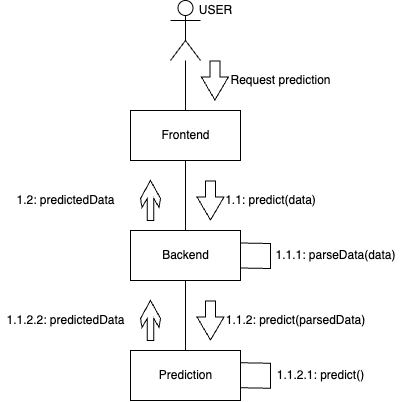

The diagram above was exported from draw.io. Its source (the exported page's mxGraphModel, read from the mxfile embedded in the PNG):
<mxGraphModel dx="556" dy="327" grid="1" gridSize="10" guides="1" tooltips="1" connect="1" arrows="1" fold="1" page="1" pageScale="1" pageWidth="850" pageHeight="1100" math="0" shadow="0">
  <root>
    <mxCell id="0" />
    <mxCell id="1" parent="0" />
    <mxCell id="osKi7jg6j4we8V1gf3xG-1" value="Frontend" style="html=1;" vertex="1" parent="1">
      <mxGeometry x="130" y="120" width="110" height="50" as="geometry" />
    </mxCell>
    <mxCell id="osKi7jg6j4we8V1gf3xG-2" value="Backend" style="html=1;" vertex="1" parent="1">
      <mxGeometry x="130" y="240" width="110" height="50" as="geometry" />
    </mxCell>
    <mxCell id="osKi7jg6j4we8V1gf3xG-6" value="Prediction" style="html=1;" vertex="1" parent="1">
      <mxGeometry x="130" y="360" width="110" height="50" as="geometry" />
    </mxCell>
    <mxCell id="osKi7jg6j4we8V1gf3xG-11" value="" style="endArrow=none;html=1;rounded=0;" edge="1" parent="1" source="osKi7jg6j4we8V1gf3xG-2" target="osKi7jg6j4we8V1gf3xG-1">
      <mxGeometry width="50" height="50" relative="1" as="geometry">
        <mxPoint x="160" y="240" as="sourcePoint" />
        <mxPoint x="210" y="190" as="targetPoint" />
      </mxGeometry>
    </mxCell>
    <mxCell id="osKi7jg6j4we8V1gf3xG-12" value="" style="endArrow=none;html=1;rounded=0;" edge="1" parent="1" source="osKi7jg6j4we8V1gf3xG-6" target="osKi7jg6j4we8V1gf3xG-2">
      <mxGeometry width="50" height="50" relative="1" as="geometry">
        <mxPoint x="160" y="350" as="sourcePoint" />
        <mxPoint x="210" y="300" as="targetPoint" />
      </mxGeometry>
    </mxCell>
    <mxCell id="osKi7jg6j4we8V1gf3xG-13" value="" style="shape=flexArrow;endArrow=classic;html=1;rounded=0;endWidth=16;endSize=7.33;" edge="1" parent="1">
      <mxGeometry width="50" height="50" relative="1" as="geometry">
        <mxPoint x="210" y="190" as="sourcePoint" />
        <mxPoint x="210" y="230" as="targetPoint" />
      </mxGeometry>
    </mxCell>
    <mxCell id="osKi7jg6j4we8V1gf3xG-19" value="" style="shape=flexArrow;endArrow=classic;html=1;rounded=0;endWidth=16;endSize=7.33;" edge="1" parent="1">
      <mxGeometry width="50" height="50" relative="1" as="geometry">
        <mxPoint x="210" y="310" as="sourcePoint" />
        <mxPoint x="210" y="350" as="targetPoint" />
      </mxGeometry>
    </mxCell>
    <mxCell id="osKi7jg6j4we8V1gf3xG-20" value="1.1: predict(data)" style="text;html=1;align=center;verticalAlign=middle;resizable=0;points=[];autosize=1;strokeColor=none;fillColor=none;" vertex="1" parent="1">
      <mxGeometry x="215" y="200" width="110" height="20" as="geometry" />
    </mxCell>
    <mxCell id="osKi7jg6j4we8V1gf3xG-22" value="" style="endArrow=none;html=1;rounded=0;exitX=1;exitY=0.25;exitDx=0;exitDy=0;entryX=1;entryY=0.75;entryDx=0;entryDy=0;" edge="1" parent="1" source="osKi7jg6j4we8V1gf3xG-2" target="osKi7jg6j4we8V1gf3xG-2">
      <mxGeometry width="50" height="50" relative="1" as="geometry">
        <mxPoint x="269.74" y="300" as="sourcePoint" />
        <mxPoint x="280" y="290" as="targetPoint" />
        <Array as="points">
          <mxPoint x="270" y="253" />
          <mxPoint x="270" y="278" />
        </Array>
      </mxGeometry>
    </mxCell>
    <mxCell id="osKi7jg6j4we8V1gf3xG-24" value="1.1.1: parseData(data)" style="text;html=1;align=center;verticalAlign=middle;resizable=0;points=[];autosize=1;strokeColor=none;fillColor=none;" vertex="1" parent="1">
      <mxGeometry x="265" y="255" width="140" height="20" as="geometry" />
    </mxCell>
    <mxCell id="osKi7jg6j4we8V1gf3xG-25" value="1.1.2: predict(parsedData)" style="text;html=1;align=center;verticalAlign=middle;resizable=0;points=[];autosize=1;strokeColor=none;fillColor=none;" vertex="1" parent="1">
      <mxGeometry x="220" y="320" width="150" height="20" as="geometry" />
    </mxCell>
    <mxCell id="osKi7jg6j4we8V1gf3xG-26" value="" style="endArrow=none;html=1;rounded=0;exitX=1;exitY=0.25;exitDx=0;exitDy=0;entryX=1;entryY=0.75;entryDx=0;entryDy=0;" edge="1" parent="1">
      <mxGeometry width="50" height="50" relative="1" as="geometry">
        <mxPoint x="240.0000000000001" y="372.25" as="sourcePoint" />
        <mxPoint x="240.0000000000001" y="397.25" as="targetPoint" />
        <Array as="points">
          <mxPoint x="270" y="372.75" />
          <mxPoint x="270" y="397.75" />
        </Array>
      </mxGeometry>
    </mxCell>
    <mxCell id="osKi7jg6j4we8V1gf3xG-27" value="1.1.2.1: predict()" style="text;html=1;align=center;verticalAlign=middle;resizable=0;points=[];autosize=1;strokeColor=none;fillColor=none;" vertex="1" parent="1">
      <mxGeometry x="270" y="375" width="100" height="20" as="geometry" />
    </mxCell>
    <mxCell id="osKi7jg6j4we8V1gf3xG-30" value="" style="html=1;shadow=0;dashed=0;align=center;verticalAlign=middle;shape=mxgraph.arrows2.sharpArrow2;dy1=0.67;dx1=18;dx2=18;dy3=0.15;dx3=27;notch=0;rotation=-90;" vertex="1" parent="1">
      <mxGeometry x="130" y="200" width="40" height="20" as="geometry" />
    </mxCell>
    <mxCell id="osKi7jg6j4we8V1gf3xG-31" value="" style="html=1;shadow=0;dashed=0;align=center;verticalAlign=middle;shape=mxgraph.arrows2.sharpArrow2;dy1=0.67;dx1=18;dx2=18;dy3=0.15;dx3=27;notch=0;rotation=-90;" vertex="1" parent="1">
      <mxGeometry x="130" y="320" width="40" height="20" as="geometry" />
    </mxCell>
    <mxCell id="osKi7jg6j4we8V1gf3xG-32" value="1.1.2.2: predictedData" style="text;html=1;align=center;verticalAlign=middle;resizable=0;points=[];autosize=1;strokeColor=none;fillColor=none;" vertex="1" parent="1">
      <mxGeometry y="320" width="130" height="20" as="geometry" />
    </mxCell>
    <mxCell id="osKi7jg6j4we8V1gf3xG-33" value="1.2: predictedData" style="text;html=1;align=center;verticalAlign=middle;resizable=0;points=[];autosize=1;strokeColor=none;fillColor=none;" vertex="1" parent="1">
      <mxGeometry x="10" y="200" width="110" height="20" as="geometry" />
    </mxCell>
    <mxCell id="osKi7jg6j4we8V1gf3xG-34" value="" style="shape=umlActor;verticalLabelPosition=bottom;verticalAlign=top;html=1;" vertex="1" parent="1">
      <mxGeometry x="170" y="10" width="30" height="60" as="geometry" />
    </mxCell>
    <mxCell id="osKi7jg6j4we8V1gf3xG-35" value="" style="endArrow=none;html=1;rounded=0;" edge="1" parent="1" source="osKi7jg6j4we8V1gf3xG-1" target="osKi7jg6j4we8V1gf3xG-34">
      <mxGeometry width="50" height="50" relative="1" as="geometry">
        <mxPoint x="160" y="120" as="sourcePoint" />
        <mxPoint x="210" y="70" as="targetPoint" />
      </mxGeometry>
    </mxCell>
    <mxCell id="osKi7jg6j4we8V1gf3xG-36" value="USER" style="text;html=1;align=center;verticalAlign=middle;resizable=0;points=[];autosize=1;strokeColor=none;fillColor=none;" vertex="1" parent="1">
      <mxGeometry x="190" y="10" width="50" height="20" as="geometry" />
    </mxCell>
    <mxCell id="osKi7jg6j4we8V1gf3xG-37" value="" style="shape=flexArrow;endArrow=classic;html=1;rounded=0;endWidth=16;endSize=7.33;" edge="1" parent="1">
      <mxGeometry width="50" height="50" relative="1" as="geometry">
        <mxPoint x="214.41" y="70" as="sourcePoint" />
        <mxPoint x="214.41" y="110" as="targetPoint" />
      </mxGeometry>
    </mxCell>
    <mxCell id="osKi7jg6j4we8V1gf3xG-38" value="Request prediction" style="text;html=1;align=center;verticalAlign=middle;resizable=0;points=[];autosize=1;strokeColor=none;fillColor=none;" vertex="1" parent="1">
      <mxGeometry x="220" y="80" width="120" height="20" as="geometry" />
    </mxCell>
  </root>
</mxGraphModel>